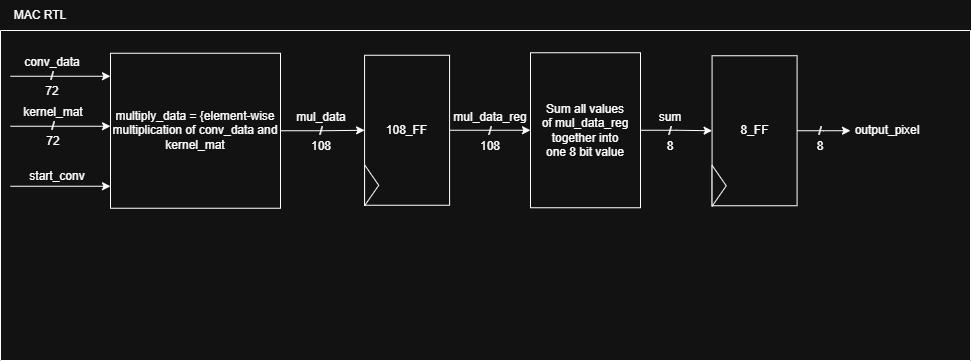

The diagram above was exported from draw.io. Its source (the exported page's mxGraphModel, read from the mxfile embedded in the PNG):
<mxGraphModel dx="2366" dy="1035" grid="1" gridSize="10" guides="1" tooltips="1" connect="1" arrows="1" fold="1" page="1" pageScale="1" pageWidth="850" pageHeight="1100" math="0" shadow="0">
  <root>
    <mxCell id="0" />
    <mxCell id="1" parent="0" />
    <mxCell id="2" value="MAC RTL" style="text;html=1;whiteSpace=wrap;strokeColor=none;fillColor=none;align=center;verticalAlign=middle;rounded=0;" vertex="1" parent="1">
      <mxGeometry x="30" y="1350" width="60" height="30" as="geometry" />
    </mxCell>
    <mxCell id="3" value="" style="swimlane;startSize=0;" vertex="1" parent="1">
      <mxGeometry x="20" y="1380" width="970" height="330" as="geometry" />
    </mxCell>
    <mxCell id="4" value="" style="edgeStyle=none;orthogonalLoop=1;jettySize=auto;html=1;rounded=0;" edge="1" parent="3">
      <mxGeometry width="100" relative="1" as="geometry">
        <mxPoint x="10" y="45.75" as="sourcePoint" />
        <mxPoint x="110" y="45.75" as="targetPoint" />
        <Array as="points" />
      </mxGeometry>
    </mxCell>
    <mxCell id="5" value="" style="edgeStyle=none;orthogonalLoop=1;jettySize=auto;html=1;rounded=0;" edge="1" parent="3">
      <mxGeometry width="100" relative="1" as="geometry">
        <mxPoint x="10" y="95.75" as="sourcePoint" />
        <mxPoint x="110" y="95.75" as="targetPoint" />
        <Array as="points" />
      </mxGeometry>
    </mxCell>
    <mxCell id="6" value="conv_data&lt;div&gt;/&lt;/div&gt;&lt;div&gt;72&lt;/div&gt;" style="text;html=1;whiteSpace=wrap;strokeColor=none;fillColor=none;align=center;verticalAlign=middle;rounded=0;" vertex="1" parent="3">
      <mxGeometry x="22" y="30.75" width="60" height="30" as="geometry" />
    </mxCell>
    <mxCell id="7" value="kernel_mat&lt;div&gt;/&lt;/div&gt;&lt;div&gt;72&lt;/div&gt;" style="text;html=1;whiteSpace=wrap;strokeColor=none;fillColor=none;align=center;verticalAlign=middle;rounded=0;" vertex="1" parent="3">
      <mxGeometry x="23" y="80.75" width="60" height="30" as="geometry" />
    </mxCell>
    <mxCell id="8" value="" style="edgeStyle=none;orthogonalLoop=1;jettySize=auto;html=1;rounded=0;" edge="1" parent="3">
      <mxGeometry width="100" relative="1" as="geometry">
        <mxPoint x="10" y="155.75" as="sourcePoint" />
        <mxPoint x="110" y="155.75" as="targetPoint" />
        <Array as="points" />
      </mxGeometry>
    </mxCell>
    <mxCell id="9" value="start_conv" style="text;html=1;whiteSpace=wrap;strokeColor=none;fillColor=none;align=center;verticalAlign=middle;rounded=0;" vertex="1" parent="3">
      <mxGeometry x="27" y="130.75" width="60" height="30" as="geometry" />
    </mxCell>
    <mxCell id="10" style="edgeStyle=orthogonalEdgeStyle;rounded=0;orthogonalLoop=1;jettySize=auto;html=1;entryX=0;entryY=0.5;entryDx=0;entryDy=0;" edge="1" parent="3" source="11" target="13">
      <mxGeometry relative="1" as="geometry" />
    </mxCell>
    <mxCell id="11" value="multiply_data = {element-wise multiplication of conv_data and kernel_mat" style="whiteSpace=wrap;html=1;" vertex="1" parent="3">
      <mxGeometry x="110" y="22.75" width="170" height="155" as="geometry" />
    </mxCell>
    <mxCell id="12" value="" style="group" vertex="1" connectable="0" parent="3">
      <mxGeometry x="382.5" y="25.25" width="85" height="150" as="geometry" />
    </mxCell>
    <mxCell id="13" value="108_FF" style="whiteSpace=wrap;html=1;" vertex="1" parent="12">
      <mxGeometry x="-18.416666666666668" y="-0.5" width="85" height="150" as="geometry" />
    </mxCell>
    <mxCell id="14" value="" style="triangle;whiteSpace=wrap;html=1;" vertex="1" parent="12">
      <mxGeometry x="-18.416666666666668" y="109.0909090909091" width="14.166666666666668" height="40.909090909090914" as="geometry" />
    </mxCell>
    <mxCell id="15" value="mul_data&lt;div&gt;/&lt;/div&gt;&lt;div&gt;108&lt;/div&gt;" style="text;html=1;whiteSpace=wrap;strokeColor=none;fillColor=none;align=center;verticalAlign=middle;rounded=0;" vertex="1" parent="3">
      <mxGeometry x="291" y="85.75" width="60" height="30" as="geometry" />
    </mxCell>
    <mxCell id="16" value="" style="edgeStyle=orthogonalEdgeStyle;rounded=0;orthogonalLoop=1;jettySize=auto;html=1;" edge="1" parent="3" source="17" target="22">
      <mxGeometry relative="1" as="geometry" />
    </mxCell>
    <mxCell id="17" value="Sum all values of mul_data_reg together into one 8 bit value" style="whiteSpace=wrap;html=1;spacingLeft=10;spacingRight=10;" vertex="1" parent="3">
      <mxGeometry x="530" y="22.25" width="110" height="155" as="geometry" />
    </mxCell>
    <mxCell id="18" value="" style="edgeStyle=orthogonalEdgeStyle;rounded=0;orthogonalLoop=1;jettySize=auto;html=1;" edge="1" parent="3" source="13" target="17">
      <mxGeometry relative="1" as="geometry" />
    </mxCell>
    <mxCell id="19" value="mul_data_reg&lt;div&gt;/&lt;/div&gt;&lt;div&gt;108&lt;/div&gt;" style="text;html=1;whiteSpace=wrap;strokeColor=none;fillColor=none;align=center;verticalAlign=middle;rounded=0;" vertex="1" parent="3">
      <mxGeometry x="460" y="85.75" width="60" height="30" as="geometry" />
    </mxCell>
    <mxCell id="20" value="" style="group" vertex="1" connectable="0" parent="3">
      <mxGeometry x="730" y="25.75" width="85" height="150" as="geometry" />
    </mxCell>
    <mxCell id="21" style="edgeStyle=orthogonalEdgeStyle;rounded=0;orthogonalLoop=1;jettySize=auto;html=1;exitX=1;exitY=0.5;exitDx=0;exitDy=0;" edge="1" parent="20" source="22">
      <mxGeometry relative="1" as="geometry">
        <mxPoint x="120" y="74.44444444444434" as="targetPoint" />
      </mxGeometry>
    </mxCell>
    <mxCell id="22" value="8_FF" style="whiteSpace=wrap;html=1;" vertex="1" parent="20">
      <mxGeometry x="-18.416666666666668" y="-0.5" width="85" height="150" as="geometry" />
    </mxCell>
    <mxCell id="23" value="" style="triangle;whiteSpace=wrap;html=1;" vertex="1" parent="20">
      <mxGeometry x="-18.416666666666668" y="109.0909090909091" width="14.166666666666668" height="40.909090909090914" as="geometry" />
    </mxCell>
    <mxCell id="24" value="sum&lt;div&gt;/&lt;/div&gt;&lt;div&gt;8&lt;/div&gt;" style="text;html=1;whiteSpace=wrap;strokeColor=none;fillColor=none;align=center;verticalAlign=middle;rounded=0;" vertex="1" parent="3">
      <mxGeometry x="640" y="85.75" width="60" height="30" as="geometry" />
    </mxCell>
    <mxCell id="25" value="output_pixel" style="text;html=1;whiteSpace=wrap;strokeColor=none;fillColor=none;align=center;verticalAlign=middle;rounded=0;" vertex="1" parent="3">
      <mxGeometry x="857" y="84.75" width="60" height="30" as="geometry" />
    </mxCell>
    <mxCell id="26" value="/&lt;div&gt;8&lt;/div&gt;" style="text;html=1;whiteSpace=wrap;strokeColor=none;fillColor=none;align=center;verticalAlign=middle;rounded=0;" vertex="1" parent="3">
      <mxGeometry x="790" y="92.75" width="60" height="30" as="geometry" />
    </mxCell>
  </root>
</mxGraphModel>